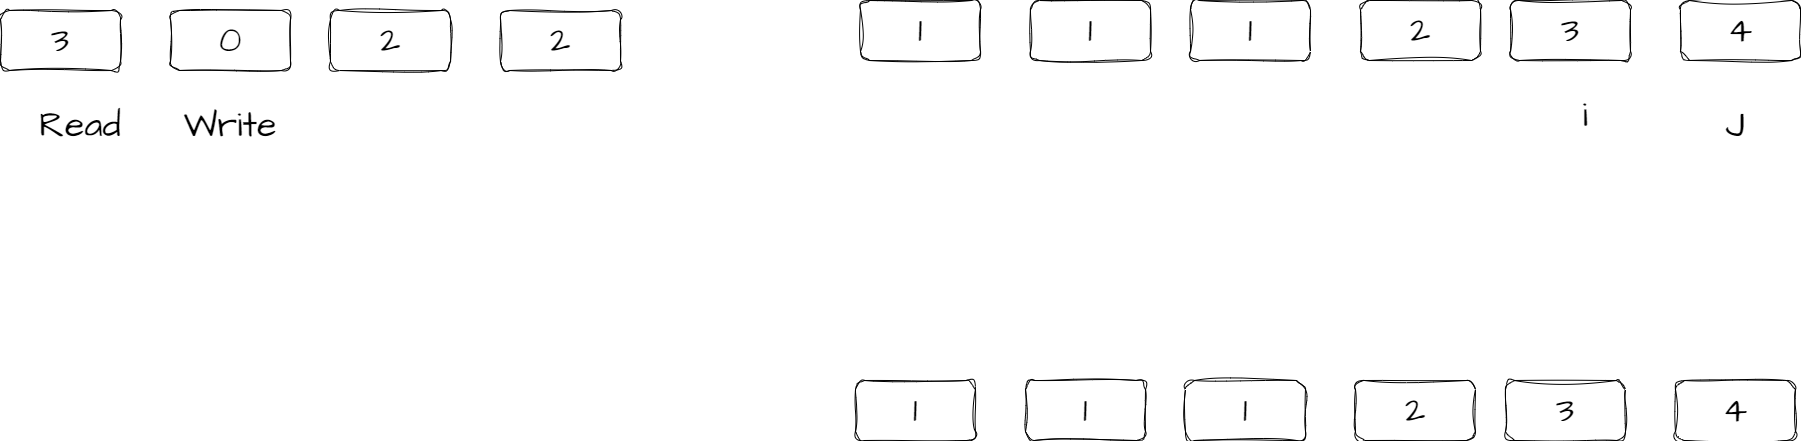

The diagram above was exported from draw.io. Its source (the exported page's mxGraphModel, read from the mxfile embedded in the PNG):
<mxGraphModel dx="1372" dy="1126" grid="1" gridSize="10" guides="1" tooltips="1" connect="1" arrows="1" fold="1" page="1" pageScale="1" pageWidth="850" pageHeight="1100" math="0" shadow="0">
  <root>
    <mxCell id="0" />
    <mxCell id="1" parent="0" />
    <mxCell id="2" value="&lt;font style=&quot;font-size: 36px;&quot;&gt;3&lt;/font&gt;" style="rounded=1;whiteSpace=wrap;html=1;sketch=1;hachureGap=4;jiggle=2;curveFitting=1;fontFamily=Architects Daughter;fontSource=https%3A%2F%2Ffonts.googleapis.com%2Fcss%3Ffamily%3DArchitects%2BDaughter;fontSize=20;" vertex="1" parent="1">
      <mxGeometry x="270" y="260" width="120" height="60" as="geometry" />
    </mxCell>
    <mxCell id="3" value="&lt;font style=&quot;font-size: 36px;&quot;&gt;0&lt;/font&gt;" style="rounded=1;whiteSpace=wrap;html=1;sketch=1;hachureGap=4;jiggle=2;curveFitting=1;fontFamily=Architects Daughter;fontSource=https%3A%2F%2Ffonts.googleapis.com%2Fcss%3Ffamily%3DArchitects%2BDaughter;fontSize=20;" vertex="1" parent="1">
      <mxGeometry x="440" y="260" width="120" height="60" as="geometry" />
    </mxCell>
    <mxCell id="10" value="&lt;font style=&quot;font-size: 36px;&quot;&gt;2&lt;/font&gt;" style="rounded=1;whiteSpace=wrap;html=1;sketch=1;hachureGap=4;jiggle=2;curveFitting=1;fontFamily=Architects Daughter;fontSource=https%3A%2F%2Ffonts.googleapis.com%2Fcss%3Ffamily%3DArchitects%2BDaughter;fontSize=20;" vertex="1" parent="1">
      <mxGeometry x="600" y="260" width="120" height="60" as="geometry" />
    </mxCell>
    <mxCell id="11" value="&lt;font style=&quot;font-size: 36px;&quot;&gt;2&lt;/font&gt;" style="rounded=1;whiteSpace=wrap;html=1;sketch=1;hachureGap=4;jiggle=2;curveFitting=1;fontFamily=Architects Daughter;fontSource=https%3A%2F%2Ffonts.googleapis.com%2Fcss%3Ffamily%3DArchitects%2BDaughter;fontSize=20;" vertex="1" parent="1">
      <mxGeometry x="770" y="260" width="120" height="60" as="geometry" />
    </mxCell>
    <mxCell id="13" value="Write" style="text;html=1;strokeColor=none;fillColor=none;align=center;verticalAlign=middle;whiteSpace=wrap;rounded=0;sketch=1;hachureGap=4;jiggle=2;curveFitting=1;fontFamily=Architects Daughter;fontSource=https%3A%2F%2Ffonts.googleapis.com%2Fcss%3Ffamily%3DArchitects%2BDaughter;fontSize=36;" vertex="1" parent="1">
      <mxGeometry x="435" y="340" width="130" height="70" as="geometry" />
    </mxCell>
    <mxCell id="14" value="Read" style="text;html=1;strokeColor=none;fillColor=none;align=center;verticalAlign=middle;whiteSpace=wrap;rounded=0;sketch=1;hachureGap=4;jiggle=2;curveFitting=1;fontFamily=Architects Daughter;fontSource=https%3A%2F%2Ffonts.googleapis.com%2Fcss%3Ffamily%3DArchitects%2BDaughter;fontSize=36;" vertex="1" parent="1">
      <mxGeometry x="285" y="340" width="130" height="70" as="geometry" />
    </mxCell>
    <mxCell id="15" value="&lt;font style=&quot;font-size: 36px;&quot;&gt;1&lt;/font&gt;" style="rounded=1;whiteSpace=wrap;html=1;sketch=1;hachureGap=4;jiggle=2;curveFitting=1;fontFamily=Architects Daughter;fontSource=https%3A%2F%2Ffonts.googleapis.com%2Fcss%3Ffamily%3DArchitects%2BDaughter;fontSize=20;" vertex="1" parent="1">
      <mxGeometry x="1130" y="250" width="120" height="60" as="geometry" />
    </mxCell>
    <mxCell id="16" value="&lt;font style=&quot;font-size: 36px;&quot;&gt;1&lt;/font&gt;" style="rounded=1;whiteSpace=wrap;html=1;sketch=1;hachureGap=4;jiggle=2;curveFitting=1;fontFamily=Architects Daughter;fontSource=https%3A%2F%2Ffonts.googleapis.com%2Fcss%3Ffamily%3DArchitects%2BDaughter;fontSize=20;" vertex="1" parent="1">
      <mxGeometry x="1300" y="250" width="120" height="60" as="geometry" />
    </mxCell>
    <mxCell id="17" value="&lt;font style=&quot;font-size: 36px;&quot;&gt;1&lt;/font&gt;" style="rounded=1;whiteSpace=wrap;html=1;sketch=1;hachureGap=4;jiggle=2;curveFitting=1;fontFamily=Architects Daughter;fontSource=https%3A%2F%2Ffonts.googleapis.com%2Fcss%3Ffamily%3DArchitects%2BDaughter;fontSize=20;" vertex="1" parent="1">
      <mxGeometry x="1460" y="250" width="120" height="60" as="geometry" />
    </mxCell>
    <mxCell id="18" value="&lt;font style=&quot;font-size: 36px;&quot;&gt;2&lt;/font&gt;" style="rounded=1;whiteSpace=wrap;html=1;sketch=1;hachureGap=4;jiggle=2;curveFitting=1;fontFamily=Architects Daughter;fontSource=https%3A%2F%2Ffonts.googleapis.com%2Fcss%3Ffamily%3DArchitects%2BDaughter;fontSize=20;" vertex="1" parent="1">
      <mxGeometry x="1630" y="250" width="120" height="60" as="geometry" />
    </mxCell>
    <mxCell id="19" value="i" style="text;html=1;strokeColor=none;fillColor=none;align=center;verticalAlign=middle;whiteSpace=wrap;rounded=0;sketch=1;hachureGap=4;jiggle=2;curveFitting=1;fontFamily=Architects Daughter;fontSource=https%3A%2F%2Ffonts.googleapis.com%2Fcss%3Ffamily%3DArchitects%2BDaughter;fontSize=36;" vertex="1" parent="1">
      <mxGeometry x="1790" y="330" width="130" height="70" as="geometry" />
    </mxCell>
    <mxCell id="20" value="J" style="text;html=1;strokeColor=none;fillColor=none;align=center;verticalAlign=middle;whiteSpace=wrap;rounded=0;sketch=1;hachureGap=4;jiggle=2;curveFitting=1;fontFamily=Architects Daughter;fontSource=https%3A%2F%2Ffonts.googleapis.com%2Fcss%3Ffamily%3DArchitects%2BDaughter;fontSize=36;" vertex="1" parent="1">
      <mxGeometry x="1940" y="340" width="130" height="70" as="geometry" />
    </mxCell>
    <mxCell id="21" value="&lt;font style=&quot;font-size: 36px;&quot;&gt;3&lt;/font&gt;" style="rounded=1;whiteSpace=wrap;html=1;sketch=1;hachureGap=4;jiggle=2;curveFitting=1;fontFamily=Architects Daughter;fontSource=https%3A%2F%2Ffonts.googleapis.com%2Fcss%3Ffamily%3DArchitects%2BDaughter;fontSize=20;" vertex="1" parent="1">
      <mxGeometry x="1780" y="250" width="120" height="60" as="geometry" />
    </mxCell>
    <mxCell id="22" value="&lt;font style=&quot;font-size: 36px;&quot;&gt;4&lt;/font&gt;" style="rounded=1;whiteSpace=wrap;html=1;sketch=1;hachureGap=4;jiggle=2;curveFitting=1;fontFamily=Architects Daughter;fontSource=https%3A%2F%2Ffonts.googleapis.com%2Fcss%3Ffamily%3DArchitects%2BDaughter;fontSize=20;" vertex="1" parent="1">
      <mxGeometry x="1950" y="250" width="120" height="60" as="geometry" />
    </mxCell>
    <mxCell id="29" value="&lt;font style=&quot;font-size: 36px;&quot;&gt;1&lt;/font&gt;" style="rounded=1;whiteSpace=wrap;html=1;sketch=1;hachureGap=4;jiggle=2;curveFitting=1;fontFamily=Architects Daughter;fontSource=https%3A%2F%2Ffonts.googleapis.com%2Fcss%3Ffamily%3DArchitects%2BDaughter;fontSize=20;" vertex="1" parent="1">
      <mxGeometry x="1125" y="630" width="120" height="60" as="geometry" />
    </mxCell>
    <mxCell id="30" value="&lt;font style=&quot;font-size: 36px;&quot;&gt;1&lt;/font&gt;" style="rounded=1;whiteSpace=wrap;html=1;sketch=1;hachureGap=4;jiggle=2;curveFitting=1;fontFamily=Architects Daughter;fontSource=https%3A%2F%2Ffonts.googleapis.com%2Fcss%3Ffamily%3DArchitects%2BDaughter;fontSize=20;" vertex="1" parent="1">
      <mxGeometry x="1295" y="630" width="120" height="60" as="geometry" />
    </mxCell>
    <mxCell id="31" value="&lt;font style=&quot;font-size: 36px;&quot;&gt;1&lt;/font&gt;" style="rounded=1;whiteSpace=wrap;html=1;sketch=1;hachureGap=4;jiggle=2;curveFitting=1;fontFamily=Architects Daughter;fontSource=https%3A%2F%2Ffonts.googleapis.com%2Fcss%3Ffamily%3DArchitects%2BDaughter;fontSize=20;" vertex="1" parent="1">
      <mxGeometry x="1455" y="630" width="120" height="60" as="geometry" />
    </mxCell>
    <mxCell id="32" value="&lt;font style=&quot;font-size: 36px;&quot;&gt;2&lt;/font&gt;" style="rounded=1;whiteSpace=wrap;html=1;sketch=1;hachureGap=4;jiggle=2;curveFitting=1;fontFamily=Architects Daughter;fontSource=https%3A%2F%2Ffonts.googleapis.com%2Fcss%3Ffamily%3DArchitects%2BDaughter;fontSize=20;" vertex="1" parent="1">
      <mxGeometry x="1625" y="630" width="120" height="60" as="geometry" />
    </mxCell>
    <mxCell id="33" value="&lt;font style=&quot;font-size: 36px;&quot;&gt;3&lt;/font&gt;" style="rounded=1;whiteSpace=wrap;html=1;sketch=1;hachureGap=4;jiggle=2;curveFitting=1;fontFamily=Architects Daughter;fontSource=https%3A%2F%2Ffonts.googleapis.com%2Fcss%3Ffamily%3DArchitects%2BDaughter;fontSize=20;" vertex="1" parent="1">
      <mxGeometry x="1775" y="630" width="120" height="60" as="geometry" />
    </mxCell>
    <mxCell id="34" value="&lt;font style=&quot;font-size: 36px;&quot;&gt;4&lt;/font&gt;" style="rounded=1;whiteSpace=wrap;html=1;sketch=1;hachureGap=4;jiggle=2;curveFitting=1;fontFamily=Architects Daughter;fontSource=https%3A%2F%2Ffonts.googleapis.com%2Fcss%3Ffamily%3DArchitects%2BDaughter;fontSize=20;" vertex="1" parent="1">
      <mxGeometry x="1945" y="630" width="120" height="60" as="geometry" />
    </mxCell>
  </root>
</mxGraphModel>